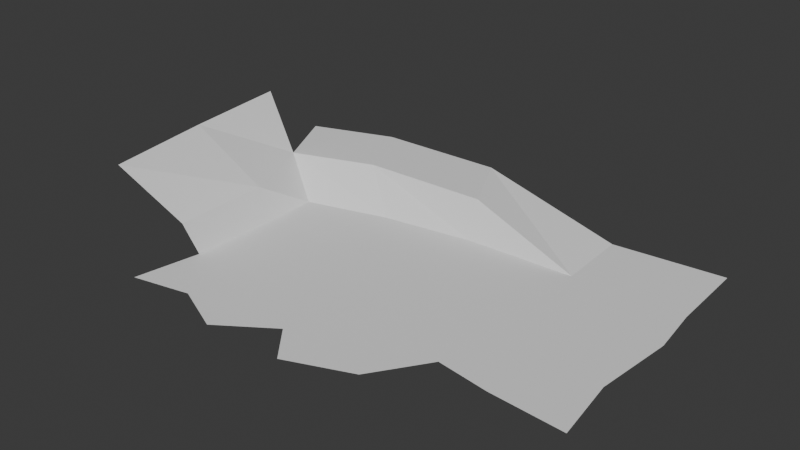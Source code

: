 # Source: Map.blend  (saved by Blender 4.1.24; exported with 4.5.12 LTS)
import bpy
from mathutils import Matrix  # noqa: F401  (used for matrix-valued properties, if any)

bpy.ops.wm.read_factory_settings(use_empty=True)
scene = bpy.context.scene
scene.name = 'Scene'

# ---- collections
col_collection = bpy.data.collections.new('Collection'); scene.collection.children.link(col_collection)

# ---- world
world_world = bpy.data.worlds.new('World'); scene.world = world_world
world_world.use_nodes = True; world_world.node_tree.nodes.clear()
_N = world_world.node_tree.nodes; _L = world_world.node_tree.links
n0 = _N.new('ShaderNodeOutputWorld'); n0.name = 'World Output'; n0.location = (300, 300)
n1 = _N.new('ShaderNodeBackground'); n1.name = 'Background'; n1.location = (10, 300)
n1.inputs[0].default_value = (0.05088, 0.05088, 0.05088, 1.0)
_L.new(n1.outputs[0], n0.inputs[0])
n0.is_active_output = True
world_world.color = (0.05088, 0.05088, 0.05088)
world_world.use_sun_shadow = False
world_world.sun_shadow_jitter_overblur = 0.0

# ---- meshes
me_plane_001 = bpy.data.meshes.new('Plane.001')
me_plane_001.from_pydata([(-2.134, -1.669, 0.0), (1.839, -1.533, 0.0), (-2.043, 2.055, 0.0), (2.508, 1.68, 0.0), (-2.079, 3.93, 0.01584), (1.17, 4.856, 0.0), (4.992, 3.189, 0.0), (3.744, -3.28, 0.0), (5.74, -1.404, 0.0), (7.033, 0.4783, 0.0), (4.754, 5.389, 0.0), (-4.117, -3.237, 3.482), (-4.81, 1.01, 3.482), (-5.34, 5.274, 3.482), (-0.3813, 5.901, 1.413), (4.591, 6.009, 1.413), (9.032, 5.536, 0.0), (8.421, 3.368, 0.0), (9.385, 0.6906, 0.0), (8.715, -1.563, 0.0), (7.308, -3.625, 0.0), (4.822, -4.602, 0.0), (1.687, -4.668, 0.0), (-0.3001, -3.77, 0.0), (-2.575, -4.233, 0.0), (-3.651, 4.752, 1.413), (-1.655, 8.53, 1.413), (3.317, 8.639, 1.413), (-4.925, 7.381, 1.413), (8.915, 8.499, 0.0), (13.57, 3.627, 0.0), (13.34, 5.63, 0.0), (13.24, 8.875, 0.0), (13.27, 0.5025, 0.0), (10.76, -1.869, 0.0), (13.61, -2.057, 0.0), (-2.418, -2.069, 1.295), (-2.527, 1.788, 1.295)], [], [(0, 1, 3, 2), (3, 1, 7, 8), (6, 3, 8, 9), (5, 3, 6, 10), (4, 2, 3, 5), (25, 13, 12, 37), (36, 0, 2, 37), (24, 23, 1, 0), (22, 7, 1, 23), (21, 20, 8, 7), (19, 9, 8, 20), (9, 18, 17, 6), (16, 10, 6, 17), (10, 15, 14, 5), (25, 4, 5, 14), (25, 14, 26, 28), (14, 15, 27, 26), (15, 10, 16), (27, 15, 16, 29), (29, 16, 31, 32), (30, 31, 16, 17), (18, 33, 30, 17), (18, 9, 19, 34), (33, 18, 34, 35), (11, 36, 37, 12), (4, 25, 37, 2)])
_uv = me_plane_001.uv_layers.new(name='UVMap')
_uv.uv.foreach_set('vector', [0.0, 0.0, 1.0, 0.0, 1.0, 1.0, 0.0, 1.0, 1.0, 1.0, 1.0, 0.0, 0.0, 0.0, 0.0, 0.0, 0.0, 0.0, 1.0, 1.0, 0.0, 0.0, 0.0, 0.0, 0.0, 0.0, 1.0, 1.0, 0.0, 0.0, 0.0, 0.0, 0.0, 0.0, 0.0, 1.0, 1.0, 1.0, 0.0, 0.0, 0.0, 0.0, 0.0, 0.0, 0.0, 0.0, 0.0, 0.7452, 0.0, 0.0, 0.0, 0.0, 0.0, 1.0, 0.0, 0.7452, 0.0, 0.0, 0.0, 0.0, 1.0, 0.0, 0.0, 0.0, 0.0, 0.0, 0.0, 0.0, 1.0, 0.0, 0.0, 0.0, 0.0, 0.0, 0.0, 0.0, 0.0, 0.0, 0.0, 0.0, 0.0, 0.0, 0.0, 0.0, 0.0, 0.0, 0.0, 0.0, 0.0, 0.0, 0.0, 0.0, 0.0, 0.0, 0.0, 0.0, 0.0, 0.0, 0.0, 0.0, 0.0, 0.0, 0.0, 0.0, 0.0, 0.0, 0.0, 0.0, 0.0, 0.0, 0.0, 0.0, 0.0, 0.0, 0.0, 0.0, 0.0, 0.0, 0.0, 0.0, 0.0, 0.0, 0.0, 0.0, 0.0, 0.0, 0.0, 0.0, 0.0, 0.0, 0.0, 0.0, 0.0, 0.0, 0.0, 0.0, 0.0, 0.0, 0.0, 0.0, 0.0, 0.0, 0.0, 0.0, 0.0, 0.0, 0.0, 0.0, 0.0, 0.0, 0.0, 0.0, 0.0, 0.0, 0.0, 0.0, 0.0, 0.0, 0.0, 0.0, 0.0, 0.0, 0.0, 0.0, 0.0, 0.0, 0.0, 0.0, 0.0, 0.0, 0.0, 0.0, 0.0, 0.0, 0.0, 0.0, 0.0, 0.0, 0.0, 0.0, 0.0, 0.0, 0.0, 0.0, 0.0, 0.0, 0.0, 0.0, 0.0, 0.0, 0.0, 0.0, 0.0, 0.0, 0.0, 0.7452, 0.0, 0.0, 0.0, 0.0, 0.0, 0.0, 0.0, 0.7452, 0.0, 1.0])
me_plane_001.update()

# ---- objects
ob_plane = bpy.data.objects.new('Plane', me_plane_001)

# ---- transforms, parenting, visibility, modifiers, constraints
ob_plane.location = (0.0, 0.0, 0.0)

# ---- collection membership
col_collection.objects.link(ob_plane)

# ---- scene / render settings (as saved in the file)
scene.frame_start = 1; scene.frame_end = 250; scene.frame_set(1)
scene.render.engine = 'BLENDER_EEVEE_NEXT'
scene.cycles.sampling_pattern = 'TABULATED_SOBOL'
scene.eevee.ray_tracing_options.trace_max_roughness = 0.0
bpy.context.view_layer.update()

# ---- added for rendering (the .blend has no active camera and no usable light): camera, sun
cam_auto = bpy.data.cameras.new('AutoCamera')
cam_auto.lens = 50.0
cam_auto.sensor_width = 36.0
cam_auto.clip_end = 1000.0
ob_auto_camera = bpy.data.objects.new('AutoCamera', cam_auto)
scene.collection.objects.link(ob_auto_camera)
ob_auto_camera.location = (25.9207, -24.041, 19.1707)
ob_auto_camera.rotation_euler = (1.09748, -7.21219e-08, 0.694738)
scene.camera = ob_auto_camera
light_auto_sun = bpy.data.lights.new('AutoSun', 'SUN')
light_auto_sun.energy = 3.0
light_auto_sun.angle = 0.0523599
ob_auto_sun = bpy.data.objects.new('AutoSun', light_auto_sun)
scene.collection.objects.link(ob_auto_sun)
ob_auto_sun.rotation_euler = (0.872665, 0.174533, 0.523599)
bpy.context.view_layer.update()
